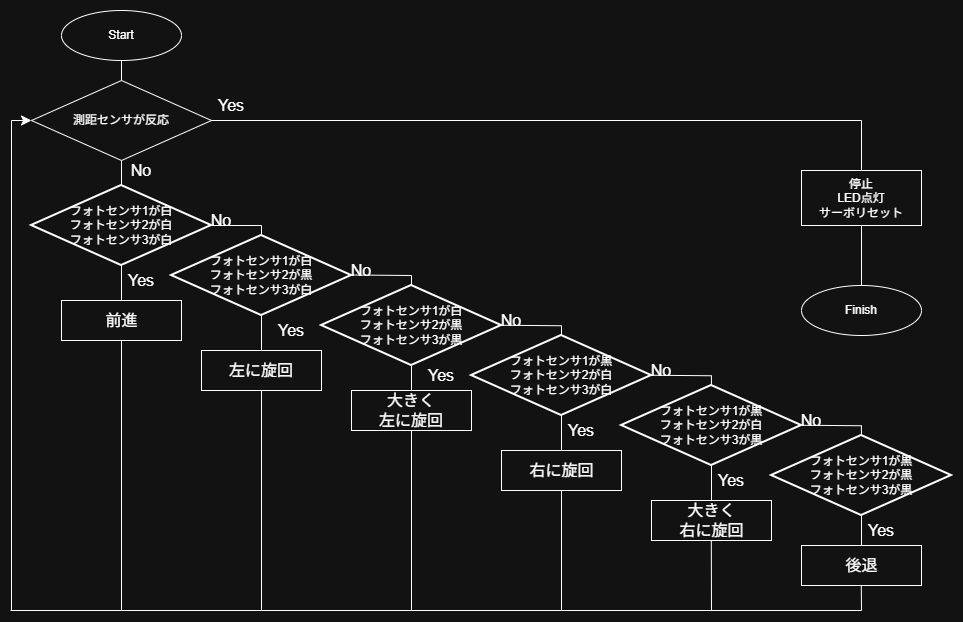

The diagram above was exported from draw.io. Its source (the exported page's mxGraphModel, read from the mxfile embedded in the PNG):
<mxGraphModel dx="1678" dy="999" grid="1" gridSize="10" guides="1" tooltips="1" connect="1" arrows="1" fold="1" page="1" pageScale="1" pageWidth="1169" pageHeight="827" math="0" shadow="0">
  <root>
    <mxCell id="0" />
    <mxCell id="1" parent="0" />
    <mxCell id="sNwdjsq_7H-rlAh6v6sG-1" parent="1" style="ellipse;whiteSpace=wrap;html=1;" value="Start" vertex="1">
      <mxGeometry height="50" width="120" x="90" y="40" as="geometry" />
    </mxCell>
    <mxCell id="sNwdjsq_7H-rlAh6v6sG-2" edge="1" parent="1" source="sNwdjsq_7H-rlAh6v6sG-53" style="endArrow=none;html=1;rounded=0;fontSize=12;startSize=8;endSize=8;curved=1;entryX=0.5;entryY=1;entryDx=0;entryDy=0;exitX=0.5;exitY=0;exitDx=0;exitDy=0;" target="sNwdjsq_7H-rlAh6v6sG-1" value="">
      <mxGeometry height="50" relative="1" width="50" as="geometry">
        <mxPoint x="150" y="160" as="sourcePoint" />
        <mxPoint x="430" y="260" as="targetPoint" />
      </mxGeometry>
    </mxCell>
    <mxCell id="sNwdjsq_7H-rlAh6v6sG-5" parent="1" style="strokeWidth=2;html=1;shape=mxgraph.flowchart.decision;whiteSpace=wrap;" value="フォトセンサ1が白&lt;br&gt;&lt;div&gt;&lt;span style=&quot;background-color: transparent; color: light-dark(rgb(0, 0, 0), rgb(255, 255, 255));&quot;&gt;フォト&lt;/span&gt;センサ2が白&lt;/div&gt;&lt;div&gt;&lt;span style=&quot;background-color: transparent; color: light-dark(rgb(0, 0, 0), rgb(255, 255, 255));&quot;&gt;フォト&lt;/span&gt;センサ3が白&lt;/div&gt;" vertex="1">
      <mxGeometry height="80" width="180" x="60" y="215" as="geometry" />
    </mxCell>
    <mxCell id="sNwdjsq_7H-rlAh6v6sG-6" parent="1" style="rounded=0;whiteSpace=wrap;html=1;" value="" vertex="1">
      <mxGeometry height="40" width="120" x="90" y="330" as="geometry" />
    </mxCell>
    <mxCell id="sNwdjsq_7H-rlAh6v6sG-10" parent="1" style="text;strokeColor=none;fillColor=none;html=1;align=center;verticalAlign=middle;whiteSpace=wrap;rounded=0;fontSize=16;" value="前進" vertex="1">
      <mxGeometry height="30" width="65" x="117.5" y="335" as="geometry" />
    </mxCell>
    <mxCell id="sNwdjsq_7H-rlAh6v6sG-11" edge="1" parent="1" source="sNwdjsq_7H-rlAh6v6sG-6" style="endArrow=none;html=1;rounded=0;fontSize=12;startSize=8;endSize=8;curved=1;entryX=0.5;entryY=1;entryDx=0;entryDy=0;entryPerimeter=0;exitX=0.5;exitY=0;exitDx=0;exitDy=0;" value="">
      <mxGeometry height="50" relative="1" width="50" as="geometry">
        <mxPoint x="180" y="305" as="sourcePoint" />
        <mxPoint x="150" y="295" as="targetPoint" />
      </mxGeometry>
    </mxCell>
    <mxCell id="sNwdjsq_7H-rlAh6v6sG-12" parent="1" style="text;strokeColor=none;fillColor=none;html=1;align=center;verticalAlign=middle;whiteSpace=wrap;rounded=0;fontSize=16;" value="Yes" vertex="1">
      <mxGeometry height="30" width="60" x="140" y="295" as="geometry" />
    </mxCell>
    <mxCell id="sNwdjsq_7H-rlAh6v6sG-15" parent="1" style="strokeWidth=2;html=1;shape=mxgraph.flowchart.decision;whiteSpace=wrap;" value="フォトセンサ1が白&lt;br&gt;&lt;div&gt;&lt;span style=&quot;background-color: transparent; color: light-dark(rgb(0, 0, 0), rgb(255, 255, 255));&quot;&gt;フォト&lt;/span&gt;センサ2が黒&lt;/div&gt;&lt;div&gt;&lt;span style=&quot;background-color: transparent; color: light-dark(rgb(0, 0, 0), rgb(255, 255, 255));&quot;&gt;フォト&lt;/span&gt;センサ3が白&lt;/div&gt;" vertex="1">
      <mxGeometry height="80" width="180" x="200" y="265" as="geometry" />
    </mxCell>
    <mxCell id="sNwdjsq_7H-rlAh6v6sG-16" parent="1" style="text;strokeColor=none;fillColor=none;html=1;align=center;verticalAlign=middle;whiteSpace=wrap;rounded=0;fontSize=16;" value="No" vertex="1">
      <mxGeometry height="30" width="60" x="220" y="235" as="geometry" />
    </mxCell>
    <mxCell id="sNwdjsq_7H-rlAh6v6sG-17" parent="1" style="rounded=0;whiteSpace=wrap;html=1;" value="" vertex="1">
      <mxGeometry height="40" width="120" x="230" y="380" as="geometry" />
    </mxCell>
    <mxCell id="sNwdjsq_7H-rlAh6v6sG-18" parent="1" style="text;strokeColor=none;fillColor=none;html=1;align=center;verticalAlign=middle;whiteSpace=wrap;rounded=0;fontSize=16;" value="左に旋回" vertex="1">
      <mxGeometry height="30" width="100" x="240" y="385" as="geometry" />
    </mxCell>
    <mxCell id="sNwdjsq_7H-rlAh6v6sG-19" edge="1" parent="1" source="sNwdjsq_7H-rlAh6v6sG-17" style="endArrow=none;html=1;rounded=0;fontSize=12;startSize=8;endSize=8;curved=1;entryX=0.5;entryY=1;entryDx=0;entryDy=0;entryPerimeter=0;exitX=0.5;exitY=0;exitDx=0;exitDy=0;" target="sNwdjsq_7H-rlAh6v6sG-15" value="">
      <mxGeometry height="50" relative="1" width="50" as="geometry">
        <mxPoint x="229" y="395" as="sourcePoint" />
        <mxPoint x="229" y="345" as="targetPoint" />
      </mxGeometry>
    </mxCell>
    <mxCell id="sNwdjsq_7H-rlAh6v6sG-20" parent="1" style="text;strokeColor=none;fillColor=none;html=1;align=center;verticalAlign=middle;whiteSpace=wrap;rounded=0;fontSize=16;" value="Yes" vertex="1">
      <mxGeometry height="30" width="60" x="290" y="345" as="geometry" />
    </mxCell>
    <mxCell id="sNwdjsq_7H-rlAh6v6sG-21" parent="1" style="strokeWidth=2;html=1;shape=mxgraph.flowchart.decision;whiteSpace=wrap;" value="フォトセンサ1が白&lt;br&gt;&lt;div&gt;&lt;span style=&quot;background-color: transparent; color: light-dark(rgb(0, 0, 0), rgb(255, 255, 255));&quot;&gt;フォト&lt;/span&gt;センサ2が黒&lt;/div&gt;&lt;div&gt;&lt;span style=&quot;background-color: transparent; color: light-dark(rgb(0, 0, 0), rgb(255, 255, 255));&quot;&gt;フォト&lt;/span&gt;センサ3が黒&lt;/div&gt;" vertex="1">
      <mxGeometry height="80" width="180" x="350" y="315" as="geometry" />
    </mxCell>
    <mxCell id="sNwdjsq_7H-rlAh6v6sG-22" parent="1" style="text;strokeColor=none;fillColor=none;html=1;align=center;verticalAlign=middle;whiteSpace=wrap;rounded=0;fontSize=16;" value="Yes" vertex="1">
      <mxGeometry height="30" width="60" x="440" y="390" as="geometry" />
    </mxCell>
    <mxCell id="sNwdjsq_7H-rlAh6v6sG-26" parent="1" style="rounded=0;whiteSpace=wrap;html=1;" value="" vertex="1">
      <mxGeometry height="40" width="120" x="380" y="420" as="geometry" />
    </mxCell>
    <mxCell id="sNwdjsq_7H-rlAh6v6sG-24" parent="1" style="text;strokeColor=none;fillColor=none;html=1;align=center;verticalAlign=middle;whiteSpace=wrap;rounded=0;fontSize=16;" value="大きく&lt;div&gt;左に旋回&lt;/div&gt;" vertex="1">
      <mxGeometry height="30" width="100" x="390" y="425" as="geometry" />
    </mxCell>
    <mxCell id="sNwdjsq_7H-rlAh6v6sG-29" edge="1" parent="1" style="endArrow=none;html=1;rounded=0;fontSize=12;startSize=8;endSize=8;curved=1;" value="">
      <mxGeometry height="50" relative="1" width="50" as="geometry">
        <mxPoint x="380" y="304.5" as="sourcePoint" />
        <mxPoint x="440" y="305" as="targetPoint" />
      </mxGeometry>
    </mxCell>
    <mxCell id="sNwdjsq_7H-rlAh6v6sG-30" edge="1" parent="1" source="sNwdjsq_7H-rlAh6v6sG-26" style="endArrow=none;html=1;rounded=0;fontSize=12;startSize=8;endSize=8;curved=1;entryX=0.5;entryY=1;entryDx=0;entryDy=0;exitX=0.5;exitY=0;exitDx=0;exitDy=0;entryPerimeter=0;" target="sNwdjsq_7H-rlAh6v6sG-21" value="">
      <mxGeometry height="50" relative="1" width="50" as="geometry">
        <mxPoint x="320" y="305" as="sourcePoint" />
        <mxPoint x="370" y="255" as="targetPoint" />
      </mxGeometry>
    </mxCell>
    <mxCell id="sNwdjsq_7H-rlAh6v6sG-31" parent="1" style="text;strokeColor=none;fillColor=none;html=1;align=center;verticalAlign=middle;whiteSpace=wrap;rounded=0;fontSize=16;" value="No" vertex="1">
      <mxGeometry height="30" width="60" x="360" y="285" as="geometry" />
    </mxCell>
    <mxCell id="sNwdjsq_7H-rlAh6v6sG-35" edge="1" parent="1" style="endArrow=none;html=1;rounded=0;fontSize=12;startSize=8;endSize=8;curved=1;exitX=1;exitY=0.5;exitDx=0;exitDy=0;exitPerimeter=0;" value="">
      <mxGeometry height="50" relative="1" width="50" as="geometry">
        <mxPoint x="240" y="255" as="sourcePoint" />
        <mxPoint x="290" y="255" as="targetPoint" />
      </mxGeometry>
    </mxCell>
    <mxCell id="sNwdjsq_7H-rlAh6v6sG-36" edge="1" parent="1" source="sNwdjsq_7H-rlAh6v6sG-15" style="endArrow=none;html=1;rounded=0;fontSize=12;startSize=8;endSize=8;curved=1;exitX=0.5;exitY=0;exitDx=0;exitDy=0;exitPerimeter=0;" value="">
      <mxGeometry height="50" relative="1" width="50" as="geometry">
        <mxPoint x="420" y="255" as="sourcePoint" />
        <mxPoint x="290" y="255" as="targetPoint" />
      </mxGeometry>
    </mxCell>
    <mxCell id="sNwdjsq_7H-rlAh6v6sG-40" edge="1" parent="1" source="sNwdjsq_7H-rlAh6v6sG-21" style="endArrow=none;html=1;rounded=0;fontSize=12;startSize=8;endSize=8;curved=1;exitX=0.5;exitY=0;exitDx=0;exitDy=0;exitPerimeter=0;" value="">
      <mxGeometry height="50" relative="1" width="50" as="geometry">
        <mxPoint x="420" y="355" as="sourcePoint" />
        <mxPoint x="440" y="305" as="targetPoint" />
      </mxGeometry>
    </mxCell>
    <mxCell id="sNwdjsq_7H-rlAh6v6sG-42" parent="1" style="strokeWidth=2;html=1;shape=mxgraph.flowchart.decision;whiteSpace=wrap;" value="フォトセンサ1が黒&lt;br&gt;&lt;div&gt;&lt;span style=&quot;background-color: transparent; color: light-dark(rgb(0, 0, 0), rgb(255, 255, 255));&quot;&gt;フォト&lt;/span&gt;センサ2が白&lt;/div&gt;&lt;div&gt;&lt;span style=&quot;background-color: transparent; color: light-dark(rgb(0, 0, 0), rgb(255, 255, 255));&quot;&gt;フォト&lt;/span&gt;センサ3が白&lt;/div&gt;" vertex="1">
      <mxGeometry height="80" width="180" x="500" y="365" as="geometry" />
    </mxCell>
    <mxCell id="sNwdjsq_7H-rlAh6v6sG-45" edge="1" parent="1" style="endArrow=none;html=1;rounded=0;fontSize=12;startSize=8;endSize=8;curved=1;" value="">
      <mxGeometry height="50" relative="1" width="50" as="geometry">
        <mxPoint x="530" y="354.75" as="sourcePoint" />
        <mxPoint x="590" y="355.25" as="targetPoint" />
      </mxGeometry>
    </mxCell>
    <mxCell id="sNwdjsq_7H-rlAh6v6sG-46" edge="1" parent="1" style="endArrow=none;html=1;rounded=0;fontSize=12;startSize=8;endSize=8;curved=1;exitX=0.5;exitY=0;exitDx=0;exitDy=0;exitPerimeter=0;" value="">
      <mxGeometry height="50" relative="1" width="50" as="geometry">
        <mxPoint x="590" y="365.25" as="sourcePoint" />
        <mxPoint x="590" y="355.25" as="targetPoint" />
      </mxGeometry>
    </mxCell>
    <mxCell id="sNwdjsq_7H-rlAh6v6sG-47" parent="1" style="text;strokeColor=none;fillColor=none;html=1;align=center;verticalAlign=middle;whiteSpace=wrap;rounded=0;fontSize=16;" value="No" vertex="1">
      <mxGeometry height="30" width="60" x="510" y="335" as="geometry" />
    </mxCell>
    <mxCell id="sNwdjsq_7H-rlAh6v6sG-49" parent="1" style="rounded=0;whiteSpace=wrap;html=1;" value="" vertex="1">
      <mxGeometry height="40" width="120" x="530" y="480" as="geometry" />
    </mxCell>
    <mxCell id="sNwdjsq_7H-rlAh6v6sG-50" parent="1" style="text;strokeColor=none;fillColor=none;html=1;align=center;verticalAlign=middle;whiteSpace=wrap;rounded=0;fontSize=16;" value="右に旋回" vertex="1">
      <mxGeometry height="30" width="72.5" x="553.75" y="485" as="geometry" />
    </mxCell>
    <mxCell id="sNwdjsq_7H-rlAh6v6sG-51" edge="1" parent="1" source="sNwdjsq_7H-rlAh6v6sG-49" style="endArrow=none;html=1;rounded=0;fontSize=12;startSize=8;endSize=8;curved=1;entryX=0.5;entryY=1;entryDx=0;entryDy=0;entryPerimeter=0;exitX=0.5;exitY=0;exitDx=0;exitDy=0;" value="">
      <mxGeometry height="50" relative="1" width="50" as="geometry">
        <mxPoint x="590" y="490" as="sourcePoint" />
        <mxPoint x="590" y="445" as="targetPoint" />
      </mxGeometry>
    </mxCell>
    <mxCell id="sNwdjsq_7H-rlAh6v6sG-52" parent="1" style="text;strokeColor=none;fillColor=none;html=1;align=center;verticalAlign=middle;whiteSpace=wrap;rounded=0;fontSize=16;" value="Yes" vertex="1">
      <mxGeometry height="30" width="60" x="580" y="445" as="geometry" />
    </mxCell>
    <mxCell id="sNwdjsq_7H-rlAh6v6sG-53" parent="1" style="rhombus;whiteSpace=wrap;html=1;" value="測距センサが反応" vertex="1">
      <mxGeometry height="80" width="180" x="60" y="110" as="geometry" />
    </mxCell>
    <mxCell id="sNwdjsq_7H-rlAh6v6sG-54" edge="1" parent="1" style="endArrow=none;html=1;rounded=0;fontSize=12;startSize=8;endSize=8;curved=1;entryX=0.5;entryY=0;entryDx=0;entryDy=0;" target="sNwdjsq_7H-rlAh6v6sG-58" value="">
      <mxGeometry height="50" relative="1" width="50" as="geometry">
        <mxPoint x="890" y="150" as="sourcePoint" />
        <mxPoint x="665" y="40" as="targetPoint" />
      </mxGeometry>
    </mxCell>
    <mxCell id="sNwdjsq_7H-rlAh6v6sG-57" edge="1" parent="1" style="endArrow=none;html=1;rounded=0;fontSize=12;startSize=8;endSize=8;curved=1;entryX=1;entryY=0.5;entryDx=0;entryDy=0;" target="sNwdjsq_7H-rlAh6v6sG-53" value="">
      <mxGeometry height="50" relative="1" width="50" as="geometry">
        <mxPoint x="890" y="150" as="sourcePoint" />
        <mxPoint x="450" y="290" as="targetPoint" />
      </mxGeometry>
    </mxCell>
    <mxCell id="sNwdjsq_7H-rlAh6v6sG-58" parent="1" style="rounded=0;whiteSpace=wrap;html=1;" value="&lt;div&gt;停止&lt;/div&gt;LED点灯&lt;div&gt;サーボリセット&lt;/div&gt;" vertex="1">
      <mxGeometry height="55" width="120" x="830" y="200" as="geometry" />
    </mxCell>
    <mxCell id="sNwdjsq_7H-rlAh6v6sG-59" parent="1" style="ellipse;whiteSpace=wrap;html=1;" value="Finish" vertex="1">
      <mxGeometry height="50" width="120" x="830" y="315" as="geometry" />
    </mxCell>
    <mxCell id="sNwdjsq_7H-rlAh6v6sG-60" edge="1" parent="1" source="sNwdjsq_7H-rlAh6v6sG-59" style="endArrow=none;html=1;rounded=0;fontSize=12;startSize=8;endSize=8;curved=1;entryX=0.5;entryY=1;entryDx=0;entryDy=0;exitX=0.5;exitY=0;exitDx=0;exitDy=0;" target="sNwdjsq_7H-rlAh6v6sG-58" value="">
      <mxGeometry height="50" relative="1" width="50" as="geometry">
        <mxPoint x="830" y="540" as="sourcePoint" />
        <mxPoint x="880" y="490" as="targetPoint" />
      </mxGeometry>
    </mxCell>
    <mxCell id="sNwdjsq_7H-rlAh6v6sG-61" edge="1" parent="1" source="sNwdjsq_7H-rlAh6v6sG-6" style="endArrow=none;html=1;rounded=0;fontSize=12;startSize=8;endSize=8;curved=1;exitX=0.5;exitY=1;exitDx=0;exitDy=0;" value="">
      <mxGeometry height="50" relative="1" width="50" as="geometry">
        <mxPoint x="400" y="395" as="sourcePoint" />
        <mxPoint x="150" y="640" as="targetPoint" />
      </mxGeometry>
    </mxCell>
    <mxCell id="sNwdjsq_7H-rlAh6v6sG-62" edge="1" parent="1" source="sNwdjsq_7H-rlAh6v6sG-17" style="endArrow=none;html=1;rounded=0;fontSize=12;startSize=8;endSize=8;curved=1;exitX=0.5;exitY=1;exitDx=0;exitDy=0;" value="">
      <mxGeometry height="50" relative="1" width="50" as="geometry">
        <mxPoint x="260" y="465" as="sourcePoint" />
        <mxPoint x="290" y="640" as="targetPoint" />
      </mxGeometry>
    </mxCell>
    <mxCell id="sNwdjsq_7H-rlAh6v6sG-63" edge="1" parent="1" source="sNwdjsq_7H-rlAh6v6sG-26" style="endArrow=none;html=1;rounded=0;fontSize=12;startSize=8;endSize=8;curved=1;exitX=0.5;exitY=1;exitDx=0;exitDy=0;" value="">
      <mxGeometry height="50" relative="1" width="50" as="geometry">
        <mxPoint x="380" y="655" as="sourcePoint" />
        <mxPoint x="440" y="640" as="targetPoint" />
      </mxGeometry>
    </mxCell>
    <mxCell id="sNwdjsq_7H-rlAh6v6sG-64" edge="1" parent="1" source="sNwdjsq_7H-rlAh6v6sG-49" style="endArrow=none;html=1;rounded=0;fontSize=12;startSize=8;endSize=8;curved=1;exitX=0.5;exitY=1;exitDx=0;exitDy=0;" value="">
      <mxGeometry height="50" relative="1" width="50" as="geometry">
        <mxPoint x="590" y="545" as="sourcePoint" />
        <mxPoint x="590" y="640" as="targetPoint" />
      </mxGeometry>
    </mxCell>
    <mxCell id="sNwdjsq_7H-rlAh6v6sG-65" edge="1" parent="1" style="endArrow=none;html=1;rounded=0;fontSize=12;startSize=8;endSize=8;curved=1;" value="">
      <mxGeometry height="50" relative="1" width="50" as="geometry">
        <mxPoint x="890" y="640" as="sourcePoint" />
        <mxPoint x="39" y="640" as="targetPoint" />
      </mxGeometry>
    </mxCell>
    <mxCell id="sNwdjsq_7H-rlAh6v6sG-66" edge="1" parent="1" style="endArrow=none;html=1;rounded=0;fontSize=12;startSize=8;endSize=8;curved=1;" value="">
      <mxGeometry height="50" relative="1" width="50" as="geometry">
        <mxPoint x="40" y="150" as="sourcePoint" />
        <mxPoint x="40" y="640" as="targetPoint" />
      </mxGeometry>
    </mxCell>
    <mxCell id="sNwdjsq_7H-rlAh6v6sG-69" edge="1" parent="1" style="endArrow=classic;html=1;rounded=0;fontSize=12;startSize=8;endSize=8;curved=1;entryX=0;entryY=0.5;entryDx=0;entryDy=0;" target="sNwdjsq_7H-rlAh6v6sG-53" value="">
      <mxGeometry height="50" relative="1" width="50" as="geometry">
        <mxPoint x="40" y="150" as="sourcePoint" />
        <mxPoint x="150" y="140" as="targetPoint" />
      </mxGeometry>
    </mxCell>
    <mxCell id="sNwdjsq_7H-rlAh6v6sG-70" edge="1" parent="1" source="sNwdjsq_7H-rlAh6v6sG-5" style="endArrow=none;html=1;rounded=0;fontSize=12;startSize=8;endSize=8;curved=1;exitX=0.5;exitY=0;exitDx=0;exitDy=0;exitPerimeter=0;entryX=0.5;entryY=1;entryDx=0;entryDy=0;" target="sNwdjsq_7H-rlAh6v6sG-53" value="">
      <mxGeometry height="50" relative="1" width="50" as="geometry">
        <mxPoint x="360" y="260" as="sourcePoint" />
        <mxPoint x="410" y="210" as="targetPoint" />
      </mxGeometry>
    </mxCell>
    <mxCell id="sNwdjsq_7H-rlAh6v6sG-71" parent="1" style="text;strokeColor=none;fillColor=none;html=1;align=center;verticalAlign=middle;whiteSpace=wrap;rounded=0;fontSize=16;" value="Yes" vertex="1">
      <mxGeometry height="30" width="60" x="230" y="120" as="geometry" />
    </mxCell>
    <mxCell id="sNwdjsq_7H-rlAh6v6sG-72" parent="1" style="text;strokeColor=none;fillColor=none;html=1;align=center;verticalAlign=middle;whiteSpace=wrap;rounded=0;fontSize=16;" value="No" vertex="1">
      <mxGeometry height="30" width="60" x="140" y="185" as="geometry" />
    </mxCell>
    <mxCell id="hTr3Wa5r6vPNoZ6JW9ok-8" parent="1" style="strokeWidth=2;html=1;shape=mxgraph.flowchart.decision;whiteSpace=wrap;" value="フォトセンサ1が黒&lt;br&gt;&lt;div&gt;&lt;span style=&quot;background-color: transparent; color: light-dark(rgb(0, 0, 0), rgb(255, 255, 255));&quot;&gt;フォト&lt;/span&gt;センサ2が黒&lt;/div&gt;&lt;div&gt;&lt;span style=&quot;background-color: transparent; color: light-dark(rgb(0, 0, 0), rgb(255, 255, 255));&quot;&gt;フォト&lt;/span&gt;センサ3が黒&lt;/div&gt;" vertex="1">
      <mxGeometry height="80" width="180" x="800" y="465" as="geometry" />
    </mxCell>
    <mxCell id="hTr3Wa5r6vPNoZ6JW9ok-9" edge="1" parent="1" style="endArrow=none;html=1;rounded=0;fontSize=12;startSize=8;endSize=8;curved=1;" value="">
      <mxGeometry height="50" relative="1" width="50" as="geometry">
        <mxPoint x="830" y="454.75" as="sourcePoint" />
        <mxPoint x="890" y="455.25" as="targetPoint" />
      </mxGeometry>
    </mxCell>
    <mxCell id="hTr3Wa5r6vPNoZ6JW9ok-10" parent="1" style="text;strokeColor=none;fillColor=none;html=1;align=center;verticalAlign=middle;whiteSpace=wrap;rounded=0;fontSize=16;" value="No" vertex="1">
      <mxGeometry height="30" width="60" x="810" y="435" as="geometry" />
    </mxCell>
    <mxCell id="hTr3Wa5r6vPNoZ6JW9ok-12" edge="1" parent="1" style="endArrow=none;html=1;rounded=0;fontSize=12;startSize=8;endSize=8;curved=1;entryX=0.5;entryY=1;entryDx=0;entryDy=0;entryPerimeter=0;exitX=0.5;exitY=0;exitDx=0;exitDy=0;" value="">
      <mxGeometry height="50" relative="1" width="50" as="geometry">
        <mxPoint x="890" y="600" as="sourcePoint" />
        <mxPoint x="890" y="545" as="targetPoint" />
      </mxGeometry>
    </mxCell>
    <mxCell id="hTr3Wa5r6vPNoZ6JW9ok-13" parent="1" style="text;strokeColor=none;fillColor=none;html=1;align=center;verticalAlign=middle;whiteSpace=wrap;rounded=0;fontSize=16;" value="Yes" vertex="1">
      <mxGeometry height="30" width="60" x="880" y="545" as="geometry" />
    </mxCell>
    <mxCell id="hTr3Wa5r6vPNoZ6JW9ok-14" edge="1" parent="1" style="endArrow=none;html=1;rounded=0;fontSize=12;startSize=8;endSize=8;curved=1;exitX=0.5;exitY=0;exitDx=0;exitDy=0;exitPerimeter=0;" value="">
      <mxGeometry height="50" relative="1" width="50" as="geometry">
        <mxPoint x="889.9200000000001" y="465" as="sourcePoint" />
        <mxPoint x="889.9200000000001" y="455" as="targetPoint" />
      </mxGeometry>
    </mxCell>
    <mxCell id="hTr3Wa5r6vPNoZ6JW9ok-15" parent="1" style="strokeWidth=2;html=1;shape=mxgraph.flowchart.decision;whiteSpace=wrap;" value="フォトセンサ1が黒&lt;br&gt;&lt;div&gt;&lt;span style=&quot;background-color: transparent; color: light-dark(rgb(0, 0, 0), rgb(255, 255, 255));&quot;&gt;フォト&lt;/span&gt;センサ2が白&lt;/div&gt;&lt;div&gt;&lt;span style=&quot;background-color: transparent; color: light-dark(rgb(0, 0, 0), rgb(255, 255, 255));&quot;&gt;フォト&lt;/span&gt;センサ3が黒&lt;/div&gt;" vertex="1">
      <mxGeometry height="80" width="180" x="650" y="415" as="geometry" />
    </mxCell>
    <mxCell id="hTr3Wa5r6vPNoZ6JW9ok-16" edge="1" parent="1" style="endArrow=none;html=1;rounded=0;fontSize=12;startSize=8;endSize=8;curved=1;" value="">
      <mxGeometry height="50" relative="1" width="50" as="geometry">
        <mxPoint x="680" y="404.75" as="sourcePoint" />
        <mxPoint x="740" y="405.25" as="targetPoint" />
      </mxGeometry>
    </mxCell>
    <mxCell id="hTr3Wa5r6vPNoZ6JW9ok-17" parent="1" style="text;strokeColor=none;fillColor=none;html=1;align=center;verticalAlign=middle;whiteSpace=wrap;rounded=0;fontSize=16;" value="No" vertex="1">
      <mxGeometry height="30" width="60" x="660" y="385" as="geometry" />
    </mxCell>
    <mxCell id="hTr3Wa5r6vPNoZ6JW9ok-21" edge="1" parent="1" style="endArrow=none;html=1;rounded=0;fontSize=12;startSize=8;endSize=8;curved=1;exitX=0.5;exitY=0;exitDx=0;exitDy=0;exitPerimeter=0;" value="">
      <mxGeometry height="50" relative="1" width="50" as="geometry">
        <mxPoint x="739.9200000000001" y="415" as="sourcePoint" />
        <mxPoint x="739.9200000000001" y="405" as="targetPoint" />
      </mxGeometry>
    </mxCell>
    <mxCell id="hTr3Wa5r6vPNoZ6JW9ok-20" parent="1" style="text;strokeColor=none;fillColor=none;html=1;align=center;verticalAlign=middle;whiteSpace=wrap;rounded=0;fontSize=16;" value="Yes" vertex="1">
      <mxGeometry height="30" width="60" x="730" y="495" as="geometry" />
    </mxCell>
    <mxCell id="hTr3Wa5r6vPNoZ6JW9ok-19" edge="1" parent="1" style="endArrow=none;html=1;rounded=0;fontSize=12;startSize=8;endSize=8;curved=1;entryX=0.5;entryY=1;entryDx=0;entryDy=0;entryPerimeter=0;exitX=0.5;exitY=0;exitDx=0;exitDy=0;" value="">
      <mxGeometry height="50" relative="1" width="50" as="geometry">
        <mxPoint x="740" y="550" as="sourcePoint" />
        <mxPoint x="740" y="495" as="targetPoint" />
      </mxGeometry>
    </mxCell>
    <mxCell id="hTr3Wa5r6vPNoZ6JW9ok-25" parent="1" style="rounded=0;whiteSpace=wrap;html=1;" value="" vertex="1">
      <mxGeometry height="40" width="120" x="680" y="530" as="geometry" />
    </mxCell>
    <mxCell id="hTr3Wa5r6vPNoZ6JW9ok-26" parent="1" style="text;strokeColor=none;fillColor=none;html=1;align=center;verticalAlign=middle;whiteSpace=wrap;rounded=0;fontSize=16;" value="大きく&lt;div&gt;右&lt;span style=&quot;background-color: transparent; color: light-dark(rgb(0, 0, 0), rgb(255, 255, 255));&quot;&gt;に旋回&lt;/span&gt;&lt;/div&gt;" vertex="1">
      <mxGeometry height="30" width="72.5" x="703.75" y="535" as="geometry" />
    </mxCell>
    <mxCell id="hTr3Wa5r6vPNoZ6JW9ok-30" parent="1" style="rounded=0;whiteSpace=wrap;html=1;" value="" vertex="1">
      <mxGeometry height="40" width="120" x="830" y="575" as="geometry" />
    </mxCell>
    <mxCell id="hTr3Wa5r6vPNoZ6JW9ok-31" parent="1" style="text;strokeColor=none;fillColor=none;html=1;align=center;verticalAlign=middle;whiteSpace=wrap;rounded=0;fontSize=16;" value="後退" vertex="1">
      <mxGeometry height="30" width="72.5" x="853.75" y="580" as="geometry" />
    </mxCell>
    <mxCell id="hTr3Wa5r6vPNoZ6JW9ok-32" edge="1" parent="1" style="endArrow=none;html=1;rounded=0;fontSize=12;startSize=8;endSize=8;curved=1;exitX=0.5;exitY=1;exitDx=0;exitDy=0;" value="">
      <mxGeometry height="50" relative="1" width="50" as="geometry">
        <mxPoint x="739.8" y="570" as="sourcePoint" />
        <mxPoint x="740" y="640" as="targetPoint" />
      </mxGeometry>
    </mxCell>
    <mxCell id="hTr3Wa5r6vPNoZ6JW9ok-33" edge="1" parent="1" style="endArrow=none;html=1;rounded=0;fontSize=12;startSize=8;endSize=8;curved=1;exitX=0.5;exitY=1;exitDx=0;exitDy=0;" value="">
      <mxGeometry height="50" relative="1" width="50" as="geometry">
        <mxPoint x="889.8" y="615" as="sourcePoint" />
        <mxPoint x="890" y="640" as="targetPoint" />
      </mxGeometry>
    </mxCell>
  </root>
</mxGraphModel>